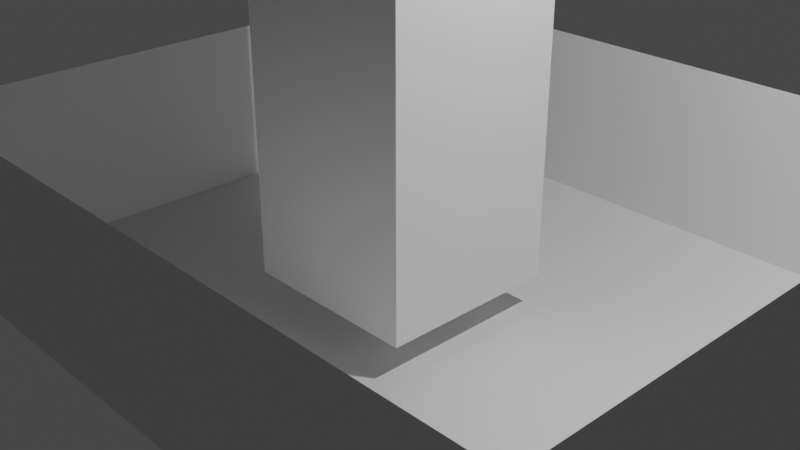 # Source: stronghold_prototype.blend  (saved by Blender 3.3.6; exported with 4.5.12 LTS)
import bpy
from mathutils import Matrix  # noqa: F401  (used for matrix-valued properties, if any)

bpy.ops.wm.read_factory_settings(use_empty=True)
scene = bpy.context.scene
scene.name = 'Scene'

# ---- collections
col_collection = bpy.data.collections.new('Collection'); scene.collection.children.link(col_collection)

# ---- materials (node trees are filled in below, after node groups)
mat_material = bpy.data.materials.new('Material')
mat_material.alpha_threshold = 0.0
mat_material.use_transparent_shadow = False
mat_material.roughness = 0.5
mat_material.line_color = (0.0, 0.0, 0.0, 1.0)

# ---- material node trees
mat_material.use_nodes = True; mat_material.node_tree.nodes.clear()
_N = mat_material.node_tree.nodes; _L = mat_material.node_tree.links
n0 = _N.new('ShaderNodeOutputMaterial'); n0.name = 'Material Output'; n0.location = (300, 300)
n1 = _N.new('ShaderNodeBsdfPrincipled'); n1.name = 'Principled BSDF'; n1.location = (10, 300)
n1.distribution = 'GGX'
n1.subsurface_method = 'RANDOM_WALK_SKIN'
n1.inputs[3].default_value = 1.45
n1.inputs[27].default_value = (0.0, 0.0, 0.0, 1.0)
n1.inputs[28].default_value = 1.0
_L.new(n1.outputs[0], n0.inputs[0])
n0.is_active_output = True

# ---- world
world_world = bpy.data.worlds.new('World'); scene.world = world_world
world_world.use_nodes = True; world_world.node_tree.nodes.clear()
_N = world_world.node_tree.nodes; _L = world_world.node_tree.links
n0 = _N.new('ShaderNodeOutputWorld'); n0.name = 'World Output'; n0.location = (300, 300)
n1 = _N.new('ShaderNodeBackground'); n1.name = 'Background'; n1.location = (10, 300)
n1.inputs[0].default_value = (0.05088, 0.05088, 0.05088, 1.0)
_L.new(n1.outputs[0], n0.inputs[0])
n0.is_active_output = True
world_world.color = (0.05088, 0.05088, 0.05088)
world_world.use_sun_shadow = False
world_world.sun_shadow_jitter_overblur = 0.0

# ---- cameras
cam_camera = bpy.data.cameras.new('Camera')
cam_camera.clip_end = 100.0
cam_camera.ortho_scale = 7.314

# ---- lights
light_light = bpy.data.lights.new('Light', 'POINT')
light_light.transmission_factor = 0.0
light_light.energy = 1000.0
light_light.shadow_soft_size = 0.1
light_light.shadow_maximum_resolution = 0.006
light_light.use_absolute_resolution = True

# ---- meshes
me_cube = bpy.data.meshes.new('Cube')
me_cube.from_pydata([(4.241, 3.649, 1.0), (4.241, 3.649, -1.0), (4.241, -3.159, 1.0), (4.241, -3.159, -1.0), (-3.796, 3.649, 1.0), (-3.796, 3.649, -1.0), (-3.796, -3.159, 1.0), (-3.796, -3.159, -1.0), (4.241, -3.159, 1.0), (4.241, -3.159, -1.0), (-3.796, -3.159, 1.0), (-3.796, -3.159, -1.0), (-0.9775, -1.0, -0.6307), (-0.9775, -1.0, 8.598), (-0.9775, 1.0, -0.677), (-0.9775, 1.0, 8.598), (1.023, -1.0, -0.6307), (1.023, -1.0, 8.644), (1.023, 1.0, -0.6307), (1.023, 1.0, 8.644), (-0.9946, -1.0, 9.339), (-0.9946, 1.0, 9.339), (1.005, 1.0, 9.385), (1.005, -1.0, 9.385), (-0.9946, -1.0, 8.974), (-0.9946, 1.0, 8.974), (1.005, 1.0, 9.02), (1.005, -1.0, 9.02), (-0.9946, 0.0, 9.339), (0.005363, 1.0, 9.18), (1.005, 0.0, 9.385), (0.005363, -1.0, 9.18), (-0.9775, 0.0, 8.598), (0.02252, -1.0, 8.621), (-0.4775, -1.0, 8.609), (1.023, 0.0, 8.644), (0.5225, -1.0, 8.632), (1.005, -0.5, 9.385), (1.005, 0.5, 9.385), (-0.9946, 0.5, 9.339), (-0.9946, 0.0, 8.974), (-0.9946, -0.5, 9.339), (-0.9946, 0.75, 9.339), (-0.9946, 0.5, 8.974), (-0.9946, -0.25, 9.339), (-0.9946, 0.25, 9.339), (-0.9946, -0.5, 8.974), (-0.9946, -0.75, 9.339)], [], [(7, 6, 4, 5), (5, 1, 3, 7), (1, 0, 2, 3), (5, 4, 0, 1), (9, 8, 10, 11), (12, 13, 32, 15, 14), (14, 15, 19, 18), (18, 19, 35, 17, 16), (16, 17, 36, 33, 34, 13, 12), (14, 18, 16, 12), (19, 15, 21, 29, 22), (15, 32, 13, 20, 47, 41, 44, 28, 45, 39, 42, 21), (13, 34, 33, 36, 17, 23, 31, 20), (26, 29, 25, 43, 40, 46, 24, 31, 27), (17, 35, 19, 22, 38, 30, 37, 23)])
_uv = me_cube.uv_layers.new(name='UVMap')
_uv.uv.foreach_set('vector', [0.375, 0.0, 0.625, 0.0, 0.625, 0.25, 0.375, 0.25, 0.125, 0.5, 0.375, 0.5, 0.375, 0.75, 0.125, 0.75, 0.375, 0.5, 0.625, 0.5, 0.625, 0.75, 0.375, 0.75, 0.375, 0.25, 0.625, 0.25, 0.625, 0.5, 0.375, 0.5, 0.375, 0.75, 0.625, 0.75, 0.625, 1.0, 0.375, 1.0, 0.375, 0.0, 0.625, 0.0, 0.625, 0.125, 0.625, 0.25, 0.375, 0.25, 0.375, 0.25, 0.625, 0.25, 0.625, 0.5, 0.375, 0.5, 0.375, 0.5, 0.625, 0.5, 0.625, 0.6875, 0.625, 0.75, 0.375, 0.75, 0.375, 0.75, 0.625, 0.75, 0.625, 0.8125, 0.625, 0.875, 0.625, 0.9375, 0.625, 1.0, 0.375, 1.0, 0.125, 0.5, 0.375, 0.5, 0.375, 0.75, 0.125, 0.75, 0.625, 0.5, 0.625, 0.25, 0.625, 0.25, 0.625, 0.4375, 0.625, 0.5, 0.625, 0.25, 0.625, 0.125, 0.625, 0.0, 0.625, 0.0, 0.625, 0.03125, 0.625, 0.0625, 0.625, 0.09375, 0.625, 0.125, 0.625, 0.1562, 0.625, 0.1875, 0.625, 0.2188, 0.625, 0.25, 0.625, 1.0, 0.625, 0.9375, 0.625, 0.875, 0.625, 0.8125, 0.625, 0.75, 0.625, 0.75, 0.625, 0.9375, 0.625, 1.0, 0.625, 0.5, 0.8125, 0.5, 0.875, 0.5, 0.875, 0.5625, 0.875, 0.625, 0.875, 0.6875, 0.875, 0.75, 0.6875, 0.75, 0.625, 0.75, 0.625, 0.75, 0.625, 0.5625, 0.625, 0.5, 0.625, 0.5, 0.625, 0.5625, 0.625, 0.625, 0.625, 0.6875, 0.625, 0.75])
me_cube.materials.append(mat_material)
me_cube.use_mirror_vertex_groups = False
me_cube.update()

# ---- objects
ob_barriers = bpy.data.objects.new('Barriers', me_cube)
ob_light = bpy.data.objects.new('Light', light_light)
ob_camera = bpy.data.objects.new('Camera', cam_camera)

# ---- transforms, parenting, visibility, modifiers, constraints
ob_barriers.location = (0.0, 0.0, 0.0)
ob_barriers.lock_rotations_4d = False
ob_barriers.empty_display_type = 'ARROWS'
ob_barriers.lineart.crease_threshold = 0.0
ob_light.location = (4.076, 1.005, 5.904)
ob_light.rotation_euler = (0.6503, 0.05522, 1.866)
ob_light.lock_rotations_4d = False
ob_light.empty_display_type = 'ARROWS'
ob_light.color = (0.0, 0.0, 0.0, 0.0)
ob_light.lineart.crease_threshold = 0.0
ob_camera.location = (7.359, -6.926, 4.958)
ob_camera.rotation_euler = (1.109, 0.0, 0.8149)
ob_camera.lock_rotations_4d = False
ob_camera.empty_display_type = 'ARROWS'
ob_camera.color = (0.0, 0.0, 0.0, 0.0)
ob_camera.display_type = 'WIRE'
ob_camera.lineart.crease_threshold = 0.0

# ---- collection membership
col_collection.objects.link(ob_barriers)
col_collection.objects.link(ob_light)
col_collection.objects.link(ob_camera)

# ---- scene / render settings (as saved in the file)
scene.camera = ob_camera
scene.frame_start = 1; scene.frame_end = 250; scene.frame_set(1)
scene.render.engine = 'BLENDER_EEVEE_NEXT'
scene.cycles.sampling_pattern = 'TABULATED_SOBOL'
scene.cycles.use_light_tree = False
scene.view_settings.view_transform = 'Filmic'
bpy.context.view_layer.update()
